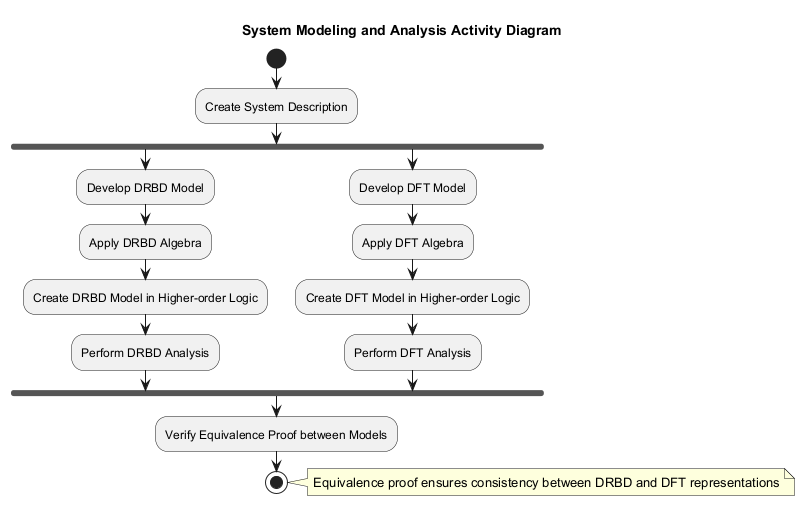

The diagram above was rendered by PlantUML. Its source (embedded in the PNG):
@startuml
title System Modeling and Analysis Activity Diagram

start
:Create System Description;
fork
  :Develop DRBD Model;
  :Apply DRBD Algebra;
  :Create DRBD Model in Higher-order Logic;
  :Perform DRBD Analysis;
fork again
  :Develop DFT Model;
  :Apply DFT Algebra;
  :Create DFT Model in Higher-order Logic;
  :Perform DFT Analysis;
end fork
:Verify Equivalence Proof between Models;
stop

note right: Equivalence proof ensures consistency between DRBD and DFT representations
@enduml